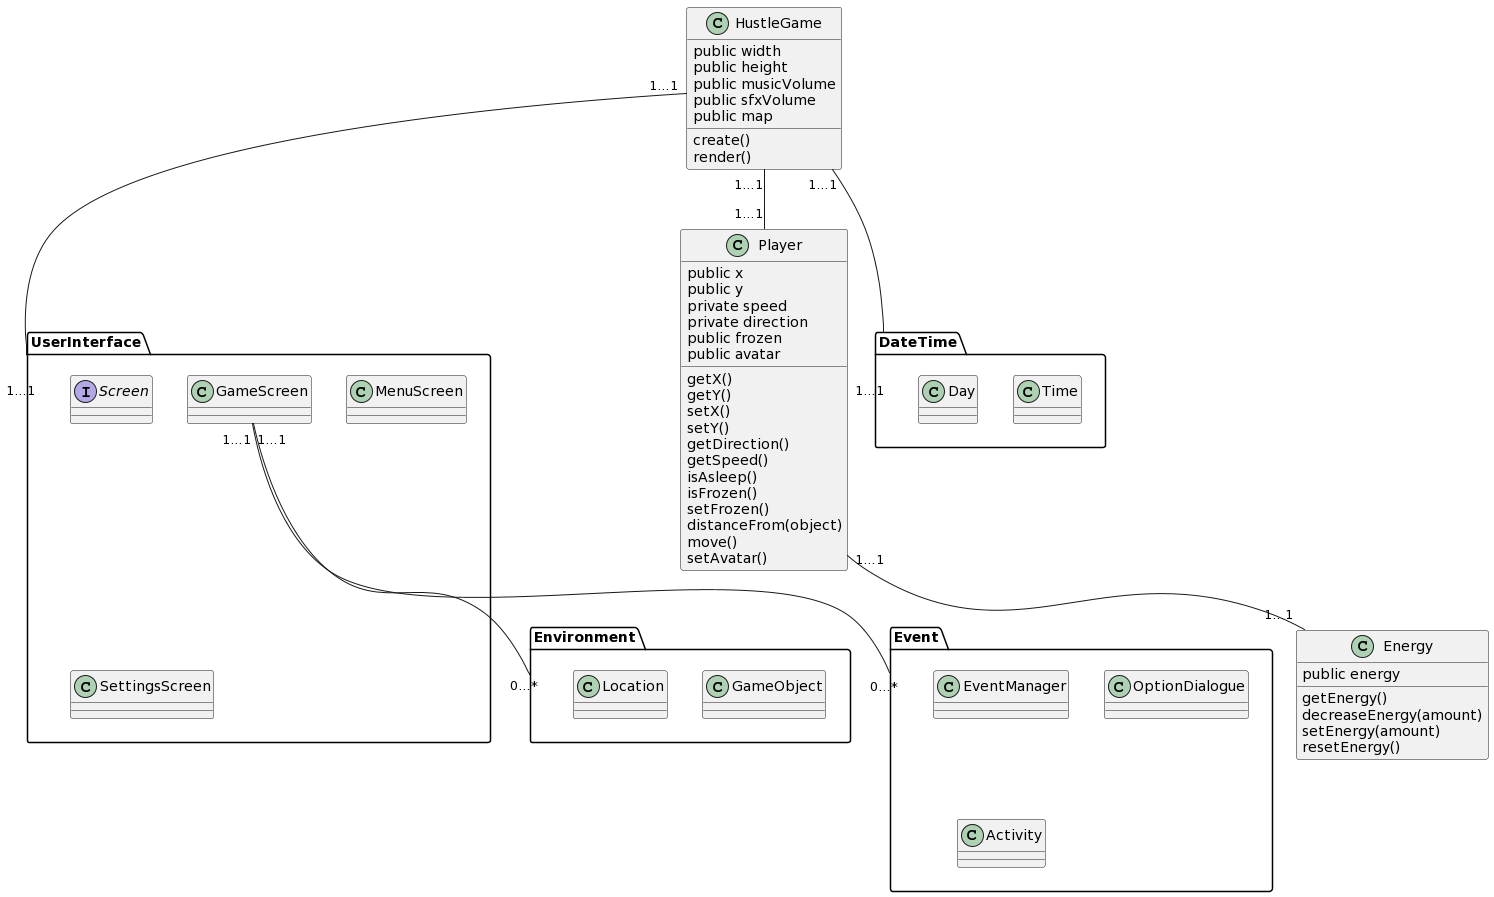

The diagram above was rendered by PlantUML. Its source (embedded in the PNG):
@startuml
class Energy {
   public energy
   getEnergy()
   decreaseEnergy(amount)
   setEnergy(amount)
   resetEnergy()
}
class Player {
   public x
   public y
   private speed
   private direction
   public frozen
   public avatar
   getX()
   getY()
   setX()
   setY()
   getDirection()
   getSpeed()
   isAsleep()
   isFrozen()
   setFrozen()
   distanceFrom(object)
   move()
   setAvatar()
}
class HustleGame {
   public width
   public height
   public musicVolume
   public sfxVolume
   public map
   create()
   render()
}
package "Environment" {
   class GameObject {}
   class Location {}
}
package "UserInterface" {
   interface Screen{}
   class MenuScreen {}
   class GameScreen {}
   class SettingsScreen {}
}
package "Event" {
   class EventManager {}
   class OptionDialogue {}
   class Activity {}
}
package "DateTime" {
   class Time {}
   class Day {}
}
HustleGame "1…1" -- "1…1" Player
Player "1…1" -- "1…1" Energy
HustleGame "1…1" -- "1…1" DateTime
GameScreen "1…1" -- "0…*" Environment
HustleGame "1…1" -- "1…1" UserInterface
GameScreen "1…1" -- "0…*" Event
@enduml